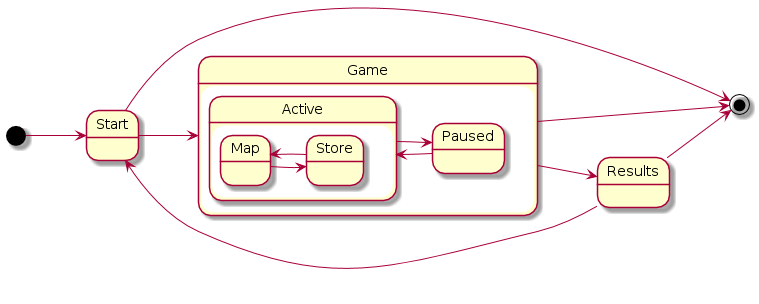

The diagram above was rendered by PlantUML. Its source (embedded in the PNG):
@startuml
left to right direction

[*] --> Start

Start --> Game
Start --> [*]

state Game {
  state Active {
    state Map
    state Store
    Map --> Store
    Store --> Map
  }
  state Paused
  Paused -left-> Active
  Active --> Paused
}

Game --> Results
Game --> [*]

Results --> Start

Results --> [*]

@enduml